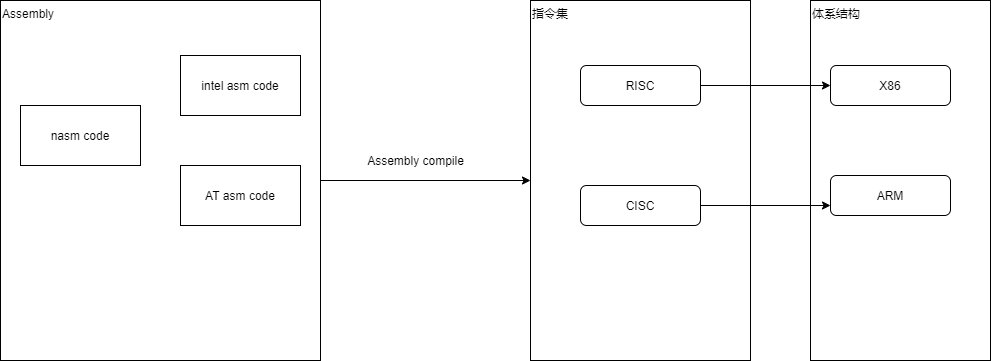

The diagram above was exported from draw.io. Its source (the exported page's mxGraphModel, read from the mxfile embedded in the PNG):
<mxGraphModel dx="616" dy="1142" grid="1" gridSize="10" guides="1" tooltips="1" connect="1" arrows="1" fold="1" page="1" pageScale="1" pageWidth="1100" pageHeight="850" math="0" shadow="0">
  <root>
    <mxCell id="0" />
    <mxCell id="1" parent="0" />
    <mxCell id="11" value="体系结构" style="rounded=0;whiteSpace=wrap;html=1;align=left;verticalAlign=top;" vertex="1" parent="1">
      <mxGeometry x="820" y="120" width="180" height="360" as="geometry" />
    </mxCell>
    <mxCell id="6" value="X86" style="rounded=1;whiteSpace=wrap;html=1;" vertex="1" parent="1">
      <mxGeometry x="840" y="185" width="120" height="40" as="geometry" />
    </mxCell>
    <mxCell id="8" value="ARM" style="rounded=1;whiteSpace=wrap;html=1;" vertex="1" parent="1">
      <mxGeometry x="840" y="295" width="120" height="40" as="geometry" />
    </mxCell>
    <mxCell id="10" value="&lt;span&gt;指令集&lt;/span&gt;" style="rounded=0;whiteSpace=wrap;html=1;align=left;verticalAlign=top;" vertex="1" parent="1">
      <mxGeometry x="540" y="120" width="220" height="360" as="geometry" />
    </mxCell>
    <mxCell id="12" style="edgeStyle=none;html=1;" edge="1" parent="1" source="3" target="6">
      <mxGeometry relative="1" as="geometry" />
    </mxCell>
    <mxCell id="3" value="RISC" style="rounded=1;whiteSpace=wrap;html=1;" vertex="1" parent="1">
      <mxGeometry x="590" y="185" width="120" height="40" as="geometry" />
    </mxCell>
    <mxCell id="13" style="edgeStyle=none;html=1;entryX=0;entryY=0.75;entryDx=0;entryDy=0;" edge="1" parent="1" source="2" target="8">
      <mxGeometry relative="1" as="geometry" />
    </mxCell>
    <mxCell id="2" value="CISC" style="rounded=1;whiteSpace=wrap;html=1;" vertex="1" parent="1">
      <mxGeometry x="590" y="305" width="120" height="40" as="geometry" />
    </mxCell>
    <mxCell id="21" style="edgeStyle=none;html=1;exitX=1;exitY=0.5;exitDx=0;exitDy=0;labelBackgroundColor=#FFFFFF;" edge="1" parent="1" source="16" target="10">
      <mxGeometry relative="1" as="geometry" />
    </mxCell>
    <mxCell id="16" value="Assembly&amp;nbsp;" style="rounded=0;whiteSpace=wrap;html=1;align=left;verticalAlign=top;" vertex="1" parent="1">
      <mxGeometry x="10" y="120" width="320" height="360" as="geometry" />
    </mxCell>
    <mxCell id="17" value="nasm code" style="rounded=0;whiteSpace=wrap;html=1;" vertex="1" parent="1">
      <mxGeometry x="30" y="225" width="120" height="60" as="geometry" />
    </mxCell>
    <mxCell id="18" value="intel asm code" style="rounded=0;whiteSpace=wrap;html=1;" vertex="1" parent="1">
      <mxGeometry x="190" y="175" width="120" height="60" as="geometry" />
    </mxCell>
    <mxCell id="19" value="AT asm code" style="rounded=0;whiteSpace=wrap;html=1;" vertex="1" parent="1">
      <mxGeometry x="190" y="285" width="120" height="60" as="geometry" />
    </mxCell>
    <mxCell id="22" value="Assembly compile" style="text;html=1;align=center;verticalAlign=middle;resizable=0;points=[];autosize=1;strokeColor=none;fillColor=none;labelBackgroundColor=#FFFFFF;fontColor=#000000;" vertex="1" parent="1">
      <mxGeometry x="370" y="270" width="110" height="20" as="geometry" />
    </mxCell>
  </root>
</mxGraphModel>